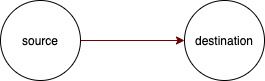

The diagram above was exported from draw.io. Its source (the exported page's mxGraphModel, read from the mxfile embedded in the PNG):
<mxGraphModel dx="674" dy="480" grid="1" gridSize="10" guides="1" tooltips="1" connect="1" arrows="1" fold="1" page="1" pageScale="1" pageWidth="827" pageHeight="1169" math="0" shadow="0">
  <root>
    <mxCell id="0" />
    <mxCell id="1" parent="0" />
    <mxCell id="4" value="" style="edgeStyle=orthogonalEdgeStyle;rounded=0;orthogonalLoop=1;jettySize=auto;html=1;fillColor=#a20025;strokeColor=#6F0000;" edge="1" parent="1" source="2" target="3">
      <mxGeometry relative="1" as="geometry" />
    </mxCell>
    <mxCell id="2" value="source" style="ellipse;whiteSpace=wrap;html=1;aspect=fixed;" vertex="1" parent="1">
      <mxGeometry x="230" y="260" width="80" height="80" as="geometry" />
    </mxCell>
    <mxCell id="3" value="destination" style="ellipse;whiteSpace=wrap;html=1;aspect=fixed;" vertex="1" parent="1">
      <mxGeometry x="414" y="260" width="80" height="80" as="geometry" />
    </mxCell>
  </root>
</mxGraphModel>